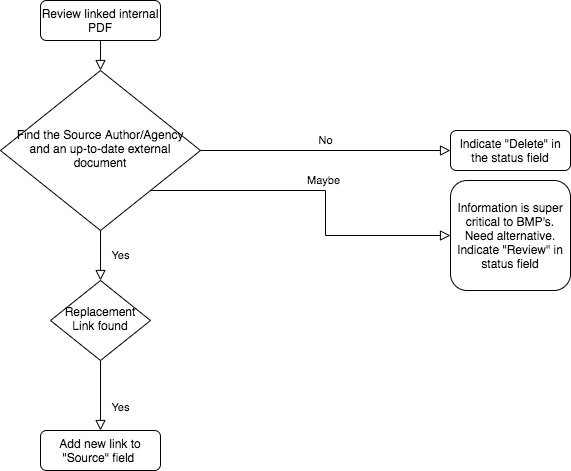

The diagram above was exported from draw.io. Its source (the exported page's mxGraphModel, read from the mxfile embedded in the PNG):
<mxGraphModel dx="1315" dy="1293" grid="1" gridSize="10" guides="1" tooltips="1" connect="1" arrows="1" fold="1" page="1" pageScale="1" pageWidth="827" pageHeight="1169" math="0" shadow="0">
  <root>
    <mxCell id="WIyWlLk6GJQsqaUBKTNV-0" />
    <mxCell id="WIyWlLk6GJQsqaUBKTNV-1" parent="WIyWlLk6GJQsqaUBKTNV-0" />
    <mxCell id="WIyWlLk6GJQsqaUBKTNV-2" value="" style="rounded=0;html=1;jettySize=auto;orthogonalLoop=1;fontSize=11;endArrow=block;endFill=0;endSize=8;strokeWidth=1;shadow=0;labelBackgroundColor=none;edgeStyle=orthogonalEdgeStyle;" parent="WIyWlLk6GJQsqaUBKTNV-1" source="WIyWlLk6GJQsqaUBKTNV-3" target="WIyWlLk6GJQsqaUBKTNV-6" edge="1">
      <mxGeometry relative="1" as="geometry" />
    </mxCell>
    <mxCell id="WIyWlLk6GJQsqaUBKTNV-3" value="Review linked internal PDF" style="rounded=1;whiteSpace=wrap;html=1;fontSize=12;glass=0;strokeWidth=1;shadow=0;" parent="WIyWlLk6GJQsqaUBKTNV-1" vertex="1">
      <mxGeometry x="200" y="20" width="120" height="40" as="geometry" />
    </mxCell>
    <mxCell id="WIyWlLk6GJQsqaUBKTNV-4" value="Yes" style="rounded=0;html=1;jettySize=auto;orthogonalLoop=1;fontSize=11;endArrow=block;endFill=0;endSize=8;strokeWidth=1;shadow=0;labelBackgroundColor=none;edgeStyle=orthogonalEdgeStyle;" parent="WIyWlLk6GJQsqaUBKTNV-1" source="WIyWlLk6GJQsqaUBKTNV-6" target="WIyWlLk6GJQsqaUBKTNV-10" edge="1">
      <mxGeometry y="20" relative="1" as="geometry">
        <mxPoint as="offset" />
      </mxGeometry>
    </mxCell>
    <mxCell id="WIyWlLk6GJQsqaUBKTNV-5" value="No" style="edgeStyle=orthogonalEdgeStyle;rounded=0;html=1;jettySize=auto;orthogonalLoop=1;fontSize=11;endArrow=block;endFill=0;endSize=8;strokeWidth=1;shadow=0;labelBackgroundColor=none;" parent="WIyWlLk6GJQsqaUBKTNV-1" source="WIyWlLk6GJQsqaUBKTNV-6" target="WIyWlLk6GJQsqaUBKTNV-7" edge="1">
      <mxGeometry y="10" relative="1" as="geometry">
        <mxPoint as="offset" />
      </mxGeometry>
    </mxCell>
    <mxCell id="WIyWlLk6GJQsqaUBKTNV-6" value="Find the Source Author/Agency and an up-to-date external document" style="rhombus;whiteSpace=wrap;html=1;shadow=0;fontFamily=Helvetica;fontSize=12;align=center;strokeWidth=1;spacing=6;spacingTop=-4;" parent="WIyWlLk6GJQsqaUBKTNV-1" vertex="1">
      <mxGeometry x="160" y="90" width="200" height="160" as="geometry" />
    </mxCell>
    <mxCell id="WIyWlLk6GJQsqaUBKTNV-7" value="Indicate &quot;Delete&quot; in the status field" style="rounded=1;whiteSpace=wrap;html=1;fontSize=12;glass=0;strokeWidth=1;shadow=0;" parent="WIyWlLk6GJQsqaUBKTNV-1" vertex="1">
      <mxGeometry x="610" y="150" width="120" height="40" as="geometry" />
    </mxCell>
    <mxCell id="WIyWlLk6GJQsqaUBKTNV-8" value="Yes" style="rounded=0;html=1;jettySize=auto;orthogonalLoop=1;fontSize=11;endArrow=block;endFill=0;endSize=8;strokeWidth=1;shadow=0;labelBackgroundColor=none;edgeStyle=orthogonalEdgeStyle;" parent="WIyWlLk6GJQsqaUBKTNV-1" source="WIyWlLk6GJQsqaUBKTNV-10" target="WIyWlLk6GJQsqaUBKTNV-11" edge="1">
      <mxGeometry x="0.3333" y="20" relative="1" as="geometry">
        <mxPoint as="offset" />
      </mxGeometry>
    </mxCell>
    <mxCell id="WIyWlLk6GJQsqaUBKTNV-10" value="Replacement Link found" style="rhombus;whiteSpace=wrap;html=1;shadow=0;fontFamily=Helvetica;fontSize=12;align=center;strokeWidth=1;spacing=6;spacingTop=-4;" parent="WIyWlLk6GJQsqaUBKTNV-1" vertex="1">
      <mxGeometry x="210" y="300" width="100" height="80" as="geometry" />
    </mxCell>
    <mxCell id="WIyWlLk6GJQsqaUBKTNV-11" value="Add new link to &quot;Source&quot; field&amp;nbsp;" style="rounded=1;whiteSpace=wrap;html=1;fontSize=12;glass=0;strokeWidth=1;shadow=0;" parent="WIyWlLk6GJQsqaUBKTNV-1" vertex="1">
      <mxGeometry x="200" y="450" width="120" height="40" as="geometry" />
    </mxCell>
    <mxCell id="QhmXdGg1T5sjmunyC8Td-0" value="Maybe" style="edgeStyle=orthogonalEdgeStyle;rounded=0;html=1;jettySize=auto;orthogonalLoop=1;fontSize=11;endArrow=block;endFill=0;endSize=8;strokeWidth=1;shadow=0;labelBackgroundColor=none;exitX=1;exitY=1;exitDx=0;exitDy=0;" edge="1" parent="WIyWlLk6GJQsqaUBKTNV-1" target="QhmXdGg1T5sjmunyC8Td-1" source="WIyWlLk6GJQsqaUBKTNV-6">
      <mxGeometry y="10" relative="1" as="geometry">
        <mxPoint as="offset" />
        <mxPoint x="300" y="240" as="sourcePoint" />
        <Array as="points">
          <mxPoint x="485" y="210" />
          <mxPoint x="485" y="255" />
        </Array>
      </mxGeometry>
    </mxCell>
    <mxCell id="QhmXdGg1T5sjmunyC8Td-1" value="Information is super critical to BMP's. Need alternative. Indicate &quot;Review&quot; in status field" style="rounded=1;whiteSpace=wrap;html=1;fontSize=12;glass=0;strokeWidth=1;shadow=0;" vertex="1" parent="WIyWlLk6GJQsqaUBKTNV-1">
      <mxGeometry x="610" y="200" width="120" height="110" as="geometry" />
    </mxCell>
  </root>
</mxGraphModel>